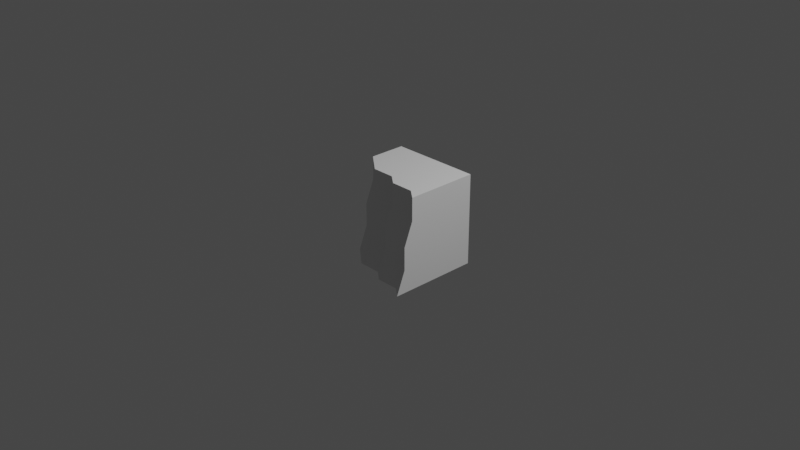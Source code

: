 # Source: door_crown_side.blend  (saved by Blender 3.0.42; exported with 4.5.12 LTS)
import bpy
from mathutils import Matrix  # noqa: F401  (used for matrix-valued properties, if any)

bpy.ops.wm.read_factory_settings(use_empty=True)
scene = bpy.context.scene
scene.name = 'Scene'

# ---- collections
col_collection = bpy.data.collections.new('Collection'); scene.collection.children.link(col_collection)

# ---- world
world_world = bpy.data.worlds.new('World'); scene.world = world_world
world_world.use_nodes = True; world_world.node_tree.nodes.clear()
_N = world_world.node_tree.nodes; _L = world_world.node_tree.links
n0 = _N.new('ShaderNodeOutputWorld'); n0.name = 'World Output'; n0.location = (300, 300)
n1 = _N.new('ShaderNodeBackground'); n1.name = 'Background'; n1.location = (10, 300)
n1.inputs[0].default_value = (0.05088, 0.05088, 0.05088, 1.0)
_L.new(n1.outputs[0], n0.inputs[0])
n0.is_active_output = True
world_world.color = (0.05088, 0.05088, 0.05088)
world_world.use_sun_shadow = False
world_world.sun_shadow_jitter_overblur = 0.0

# ---- cameras
cam_camera = bpy.data.cameras.new('Camera')
cam_camera.clip_end = 100.0
cam_camera.ortho_scale = 7.314

# ---- lights
light_light = bpy.data.lights.new('Light', 'POINT')
light_light.transmission_factor = 0.0
light_light.energy = 1000.0
light_light.shadow_soft_size = 0.1
light_light.shadow_maximum_resolution = 0.006
light_light.use_absolute_resolution = True

# ---- meshes
me_cube_013 = bpy.data.meshes.new('Cube.013')
me_cube_013.from_pydata([(-0.9159, -1.0, -1.0), (-0.9159, -1.0, 1.0), (-0.9159, 1.0, -1.0), (-0.9159, 1.0, 1.0), (0.6841, -1.0, -1.0), (1.084, -1.0, 1.0), (-0.1159, 1.0, -1.0), (0.2841, 1.0, 1.0), (-0.9159, 3.553e-16, -1.0), (-0.9159, 3.553e-16, 1.0), (0.2841, -1.776e-16, -1.0), (0.6841, 0.0, 1.0), (-0.9159, 0.5, 1.0), (0.2841, 0.5, -1.0), (-0.9159, 0.5, -1.0), (0.6841, 0.5, 1.0), (-0.9159, -0.5, -1.0), (0.8841, -0.5, 1.0), (-0.9159, -0.5, 1.0), (0.4841, -0.5, -1.0), (-0.9159, 0.75, 1.0), (0.08406, 0.75, -1.0), (-0.9159, 0.75, -1.0), (0.4841, 0.75, 1.0), (-0.9159, 0.25, -1.0), (0.6841, 0.25, 1.0), (-0.9159, 0.25, 1.0), (0.2841, 0.25, -1.0), (-0.9159, -0.25, 1.0), (0.4841, -0.25, -1.0), (-0.9159, -0.25, -1.0), (0.8841, -0.25, 1.0), (-0.9159, -0.75, -1.0), (0.8841, -0.75, 1.0), (-0.9159, -0.75, 1.0), (0.4841, -0.75, -1.0), (-0.9159, -1.0, 2.682e-23), (-0.9159, 1.0, 2.682e-23), (0.08406, 1.0, -6.706e-24), (0.8841, -1.0, -6.706e-24), (0.4841, -8.882e-17, -6.706e-24), (0.4841, 0.5, -6.706e-24), (0.6841, -0.5, -6.706e-24), (0.2841, 0.75, -6.706e-24), (0.4841, 0.25, -6.706e-24), (0.6841, -0.25, -6.706e-24), (0.6841, -0.75, -6.706e-24), (-0.9159, 1.0, -0.5), (-0.1159, 1.0, -0.5), (0.6841, -1.0, -0.5), (0.2841, -1.776e-16, -0.5), (0.2841, 0.5, -0.5), (0.4841, -0.5, -0.5), (0.08406, 0.75, -0.5), (0.2841, 0.25, -0.5), (0.4841, -0.25, -0.5), (0.4841, -0.75, -0.5), (-0.9159, -1.0, -0.5), (-0.9159, -1.0, 0.5), (-0.9159, 1.0, 0.5), (0.08406, 1.0, 0.5), (0.8841, -1.0, 0.5), (0.4841, -8.882e-17, 0.5), (0.4841, 0.5, 0.5), (0.6841, -0.5, 0.5), (0.2841, 0.75, 0.5), (0.4841, 0.25, 0.5), (0.6841, -0.25, 0.5), (0.6841, -0.75, 0.5)], [], [(68, 33, 5, 61), (29, 55, 52, 56, 35, 19), (51, 41, 44, 40, 50, 54), (59, 3, 7, 60, 38, 48, 6, 2, 47, 37), (62, 11, 31, 67), (53, 51, 13, 21, 6, 48), (64, 68, 46, 42, 45, 67), (50, 40, 45, 55), (41, 63, 66, 62, 40, 44), (38, 60, 65, 63, 41, 43), (56, 46, 39, 49), (61, 5, 1, 58, 36, 57, 0, 4, 49, 39), (35, 56, 49, 4), (34, 1, 5, 33, 17, 31, 11, 25, 15, 23, 7, 3, 20, 12, 26, 9, 28, 18), (48, 38, 43, 41, 51, 53), (54, 50, 10, 27, 13, 51), (42, 46, 56, 52, 55, 45), (10, 50, 55, 29), (67, 31, 17, 33, 68, 64), (40, 62, 67, 45), (25, 11, 62, 66, 63, 15), (23, 15, 63, 65, 60, 7), (46, 68, 61, 39), (35, 4, 0, 32, 16, 30, 8, 24, 14, 22, 2, 6, 21, 13, 27, 10, 29, 19), (47, 2, 22, 14, 24, 8, 30, 16, 32, 0, 57, 36, 58, 1, 34, 18, 28, 9, 26, 12, 20, 3, 59, 37)])
_uv = me_cube_013.uv_layers.new(name='UVMap')
_uv.uv.foreach_set('vector', [0.875, 0.25, 0.875, 0.0, 1.0, 0.0, 1.0, 0.25, 0.625, 1.0, 0.625, 0.75, 0.75, 0.75, 0.875, 0.75, 0.875, 1.0, 0.75, 1.0, 0.25, 0.75, 0.25, 0.5, 0.375, 0.5, 0.5, 0.5, 0.5, 0.75, 0.375, 0.75, 0.0, 0.25, 0.0, 0.0, 1.0, 0.0, 0.8333, 0.25, 0.8333, 0.5, 0.6667, 0.75, 0.6667, 1.0, 0.0, 1.0, 0.0, 0.75, 0.0, 0.5, 0.5, 0.25, 0.5, 0.0, 0.625, 0.0, 0.625, 0.25, 0.125, 0.75, 0.25, 0.75, 0.25, 1.0, 0.125, 1.0, 0.0, 1.0, 0.0, 0.75, 0.75, 0.25, 0.875, 0.25, 0.875, 0.5, 0.75, 0.5, 0.625, 0.5, 0.625, 0.25, 0.5, 0.75, 0.5, 0.5, 0.625, 0.5, 0.625, 0.75, 0.25, 0.5, 0.25, 0.25, 0.375, 0.25, 0.5, 0.25, 0.5, 0.5, 0.375, 0.5, 0.0, 0.5, 0.0, 0.25, 0.125, 0.25, 0.25, 0.25, 0.25, 0.5, 0.125, 0.5, 0.875, 0.75, 0.875, 0.5, 1.0, 0.5, 1.0, 0.75, 0.9, 0.25, 1.0, 0.0, 0.0, 0.0, 0.0, 0.25, 0.0, 0.5, 0.0, 0.75, 0.0, 1.0, 0.8, 1.0, 0.8, 0.75, 0.9, 0.5, 0.875, 1.0, 0.875, 0.75, 1.0, 0.75, 1.0, 1.0, 0.875, 0.7188, 0.875, 0.75, 0.625, 0.75, 0.625, 0.7188, 0.625, 0.6875, 0.625, 0.6562, 0.625, 0.625, 0.625, 0.5938, 0.625, 0.5625, 0.625, 0.5312, 0.625, 0.5, 0.875, 0.5, 0.875, 0.5312, 0.875, 0.5625, 0.875, 0.5938, 0.875, 0.625, 0.875, 0.6562, 0.875, 0.6875, 0.0, 0.75, 0.0, 0.5, 0.125, 0.5, 0.25, 0.5, 0.25, 0.75, 0.125, 0.75, 0.375, 0.75, 0.5, 0.75, 0.5, 1.0, 0.375, 1.0, 0.25, 1.0, 0.25, 0.75, 0.75, 0.5, 0.875, 0.5, 0.875, 0.75, 0.75, 0.75, 0.625, 0.75, 0.625, 0.5, 0.5, 1.0, 0.5, 0.75, 0.625, 0.75, 0.625, 1.0, 0.625, 0.25, 0.625, 0.0, 0.75, 0.0, 0.875, 0.0, 0.875, 0.25, 0.75, 0.25, 0.5, 0.5, 0.5, 0.25, 0.625, 0.25, 0.625, 0.5, 0.375, 0.0, 0.5, 0.0, 0.5, 0.25, 0.375, 0.25, 0.25, 0.25, 0.25, 0.0, 0.125, 0.0, 0.25, 0.0, 0.25, 0.25, 0.125, 0.25, 0.0, 0.25, 0.0, 0.0, 0.875, 0.5, 0.875, 0.25, 1.0, 0.25, 1.0, 0.5, 0.875, 0.875, 1.0, 1.0, 0.0, 1.0, 0.0, 0.875, 0.0, 0.75, 0.0, 0.625, 0.0, 0.5, 0.0, 0.375, 0.0, 0.25, 0.0, 0.125, 0.0, 0.0, 0.5, 0.0, 0.625, 0.125, 0.75, 0.25, 0.75, 0.375, 0.75, 0.5, 0.875, 0.625, 0.875, 0.75, 7.445e-07, 0.75, 7.445e-07, 1.0, 0.125, 1.0, 0.25, 1.0, 0.375, 1.0, 0.5, 1.0, 0.625, 1.0, 0.75, 1.0, 0.875, 1.0, 1.0, 1.0, 1.0, 0.75, 1.0, 0.5, 1.0, 0.25, 1.0, 0.0, 0.875, 0.0, 0.75, 0.0, 0.625, 0.0, 0.5, 0.0, 0.375, 0.0, 0.25, 0.0, 0.125, 0.0, 0.0, 7.445e-07, 0.0, 0.25, 0.0, 0.5])
me_cube_013.use_remesh_fix_poles = True
me_cube_013.use_remesh_preserve_attributes = False
me_cube_013.update()

# ---- objects
ob_light = bpy.data.objects.new('Light', light_light)
ob_camera = bpy.data.objects.new('Camera', cam_camera)
ob_cube_015 = bpy.data.objects.new('Cube.015', me_cube_013)

# ---- transforms, parenting, visibility, modifiers, constraints
ob_light.location = (4.076, 1.005, 5.904)
ob_light.rotation_euler = (0.6503, 0.05522, 1.866)
ob_light.lock_rotations_4d = False
ob_light.empty_display_type = 'ARROWS'
ob_light.color = (0.0, 0.0, 0.0, 0.0)
ob_light.lineart.crease_threshold = 0.0
ob_camera.location = (7.359, -6.926, 4.958)
ob_camera.rotation_euler = (1.109, 0.0, 0.8149)
ob_camera.lock_rotations_4d = False
ob_camera.empty_display_type = 'ARROWS'
ob_camera.color = (0.0, 0.0, 0.0, 0.0)
ob_camera.display_type = 'WIRE'
ob_camera.lineart.crease_threshold = 0.0
ob_cube_015.location = (0.0004254, 0.04245, -1.2e-23)
ob_cube_015.rotation_euler = (3.142, 3.353e-23, -1.571)
ob_cube_015.scale = (0.5, 0.5, 0.5)

# ---- collection membership
col_collection.objects.link(ob_light)
col_collection.objects.link(ob_camera)
col_collection.objects.link(ob_cube_015)

# ---- scene / render settings (as saved in the file)
scene.camera = ob_camera
scene.frame_start = 1; scene.frame_end = 250; scene.frame_set(1)
scene.render.engine = 'BLENDER_EEVEE_NEXT'
scene.cycles.sampling_pattern = 'TABULATED_SOBOL'
scene.cycles.use_light_tree = False
scene.view_settings.view_transform = 'Filmic'
bpy.context.view_layer.update()
